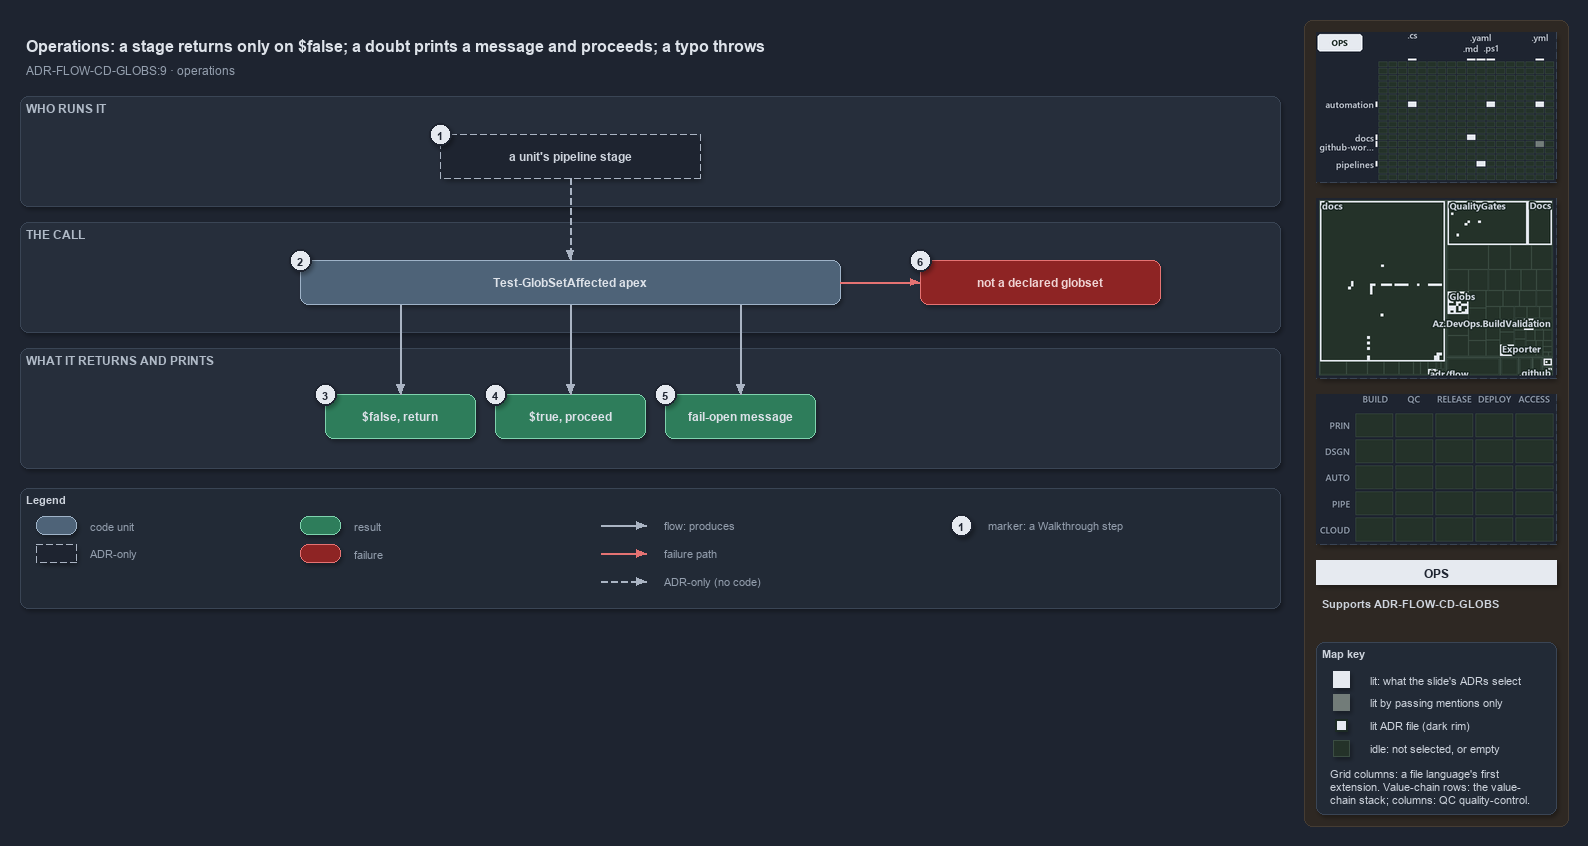

The diagram above was exported from draw.io. Its source (the exported page's mxGraphModel, read from the mxfile embedded in the PNG):
<mxGraphModel dx="1024" dy="768" grid="0" gridSize="10" guides="1" tooltips="1" connect="1" arrows="1" fold="1" page="1" pageScale="1" pageWidth="1572" pageHeight="640" background="#1E2430" math="0" shadow="1">
  <root>
    <mxCell id="0" />
    <mxCell id="1" parent="0" />
    <mxCell id="sidebar-bg" value="" style="rounded=1;arcSize=2;html=1;fillColor=#2E2823;strokeColor=#453C33;shadow=0;" vertex="1" parent="1">
      <mxGeometry x="1304" y="4" width="264" height="806" as="geometry" />
    </mxCell>
    <mxCell id="title" value="Operations: a stage returns only on $false; a doubt prints a message and proceeds; a typo throws" style="text;html=1;align=left;verticalAlign=middle;fontSize=16;fontStyle=1;fontColor=#DDE2E9;" vertex="1" parent="1">
      <mxGeometry x="20" y="14" width="1260" height="30" as="geometry" />
    </mxCell>
    <mxCell id="subtitle" value="ADR-FLOW-CD-GLOBS:9 &amp;#183; operations" style="text;html=1;align=left;verticalAlign=middle;fontSize=12;fontColor=#949FAE;" vertex="1" parent="1">
      <mxGeometry x="20" y="44" width="1240" height="20" as="geometry" />
    </mxCell>
    <mxCell id="band-who" value="WHO RUNS IT" style="rounded=1;html=1;arcSize=3;fillColor=#262E3B;strokeColor=#3A4555;verticalAlign=top;align=left;spacingLeft=8;fontStyle=1;fontSize=12;fontColor=#B0BAC7;" vertex="1" parent="1">
      <mxGeometry x="20" y="80" width="1260" height="110" as="geometry" />
    </mxCell>
    <mxCell id="band-call" value="THE CALL" style="rounded=1;html=1;arcSize=3;fillColor=#262E3B;strokeColor=#3A4555;verticalAlign=top;align=left;spacingLeft=8;fontStyle=1;fontSize=12;fontColor=#B0BAC7;" vertex="1" parent="1">
      <mxGeometry x="20" y="206" width="1260" height="110" as="geometry" />
    </mxCell>
    <mxCell id="band-see" value="WHAT IT RETURNS AND PRINTS" style="rounded=1;html=1;arcSize=3;fillColor=#262E3B;strokeColor=#3A4555;verticalAlign=top;align=left;spacingLeft=8;fontStyle=1;fontSize=12;fontColor=#B0BAC7;" vertex="1" parent="1">
      <mxGeometry x="20" y="332" width="1260" height="120" as="geometry" />
    </mxCell>
    <mxCell id="g-stage" value="&lt;b&gt;a unit's pipeline stage&lt;/b&gt;" style="rounded=1;arcSize=50;whiteSpace=wrap;html=1;fillColor=#1E2430;strokeColor=#AAB4C3;dashed=1;fontColor=#CDD3DC;fontSize=12;" vertex="1" parent="1">
      <mxGeometry x="440" y="118" width="260" height="44" as="geometry" />
    </mxCell>
    <mxCell id="g-affected" value="&lt;b&gt;Test-GlobSetAffected apex&lt;/b&gt;" style="rounded=1;whiteSpace=wrap;html=1;arcSize=20;fillColor=#4E6378;strokeColor=#9FB3C8;fontColor=#DDE2E9;fontSize=12;" vertex="1" parent="1">
      <mxGeometry x="300" y="244" width="540" height="44" as="geometry" />
    </mxCell>
    <mxCell id="g-throw" value="&lt;b&gt;not a declared globset&lt;/b&gt;" style="rounded=1;whiteSpace=wrap;html=1;arcSize=20;fillColor=#8E2424;strokeColor=#E57373;fontColor=#EFD4D4;fontSize=12;" vertex="1" parent="1">
      <mxGeometry x="920" y="244" width="240" height="44" as="geometry" />
    </mxCell>
    <mxCell id="g-false" value="&lt;b&gt;$false, return&lt;/b&gt;" style="rounded=1;whiteSpace=wrap;html=1;arcSize=20;fillColor=#2E7D5B;strokeColor=#7FD3AE;fontColor=#DDE2E9;fontSize=12;" vertex="1" parent="1">
      <mxGeometry x="325" y="378" width="150" height="44" as="geometry" />
    </mxCell>
    <mxCell id="g-true" value="&lt;b&gt;$true, proceed&lt;/b&gt;" style="rounded=1;whiteSpace=wrap;html=1;arcSize=20;fillColor=#2E7D5B;strokeColor=#7FD3AE;fontColor=#DDE2E9;fontSize=12;" vertex="1" parent="1">
      <mxGeometry x="495" y="378" width="150" height="44" as="geometry" />
    </mxCell>
    <mxCell id="g-message" value="&lt;b&gt;fail-open message&lt;/b&gt;" style="rounded=1;whiteSpace=wrap;html=1;arcSize=20;fillColor=#2E7D5B;strokeColor=#7FD3AE;fontColor=#DDE2E9;fontSize=12;" vertex="1" parent="1">
      <mxGeometry x="665" y="378" width="150" height="44" as="geometry" />
    </mxCell>
    <mxCell id="port-affected-false" value="" style="text;html=1;strokeColor=none;fillColor=none;" vertex="1" parent="1">
      <mxGeometry x="400" y="288" width="1" height="1" as="geometry" />
    </mxCell>
    <mxCell id="port-affected-true" value="" style="text;html=1;strokeColor=none;fillColor=none;" vertex="1" parent="1">
      <mxGeometry x="570" y="288" width="1" height="1" as="geometry" />
    </mxCell>
    <mxCell id="port-affected-message" value="" style="text;html=1;strokeColor=none;fillColor=none;" vertex="1" parent="1">
      <mxGeometry x="740" y="288" width="1" height="1" as="geometry" />
    </mxCell>
    <mxCell id="edge-stage-affected" value="" style="edgeStyle=orthogonalEdgeStyle;rounded=1;html=1;fontSize=10;fontColor=#CDD3DC;endArrow=block;strokeColor=#AAB4C3;dashed=1;shadow=0;" edge="1" parent="1" source="g-stage" target="g-affected">
      <mxGeometry relative="1" as="geometry" />
    </mxCell>
    <mxCell id="edge-affected-throw" value="" style="edgeStyle=orthogonalEdgeStyle;rounded=1;html=1;fontSize=10;fontColor=#CDD3DC;endArrow=block;strokeColor=#E57373;shadow=0;" edge="1" parent="1" source="g-affected" target="g-throw">
      <mxGeometry relative="1" as="geometry" />
    </mxCell>
    <mxCell id="edge-affected-false" value="" style="edgeStyle=orthogonalEdgeStyle;rounded=1;html=1;fontSize=10;fontColor=#CDD3DC;endArrow=block;strokeColor=#AAB4C3;shadow=0;" edge="1" parent="1" source="port-affected-false" target="g-false">
      <mxGeometry relative="1" as="geometry" />
    </mxCell>
    <mxCell id="edge-affected-true" value="" style="edgeStyle=orthogonalEdgeStyle;rounded=1;html=1;fontSize=10;fontColor=#CDD3DC;endArrow=block;strokeColor=#AAB4C3;shadow=0;" edge="1" parent="1" source="port-affected-true" target="g-true">
      <mxGeometry relative="1" as="geometry" />
    </mxCell>
    <mxCell id="edge-affected-message" value="" style="edgeStyle=orthogonalEdgeStyle;rounded=1;html=1;fontSize=10;fontColor=#CDD3DC;endArrow=block;strokeColor=#AAB4C3;shadow=0;" edge="1" parent="1" source="port-affected-message" target="g-message">
      <mxGeometry relative="1" as="geometry" />
    </mxCell>
    <mxCell id="mark-1" value="1" style="ellipse;html=1;fillColor=#E6EAF0;strokeColor=#1E2430;strokeWidth=2;fontColor=#1E2430;fontStyle=1;fontSize=11;" vertex="1" parent="1">
      <mxGeometry x="429" y="107" width="22" height="22" as="geometry" />
    </mxCell>
    <mxCell id="mark-2" value="2" style="ellipse;html=1;fillColor=#E6EAF0;strokeColor=#1E2430;strokeWidth=2;fontColor=#1E2430;fontStyle=1;fontSize=11;" vertex="1" parent="1">
      <mxGeometry x="289" y="233" width="22" height="22" as="geometry" />
    </mxCell>
    <mxCell id="mark-3" value="3" style="ellipse;html=1;fillColor=#E6EAF0;strokeColor=#1E2430;strokeWidth=2;fontColor=#1E2430;fontStyle=1;fontSize=11;" vertex="1" parent="1">
      <mxGeometry x="314" y="367" width="22" height="22" as="geometry" />
    </mxCell>
    <mxCell id="mark-4" value="4" style="ellipse;html=1;fillColor=#E6EAF0;strokeColor=#1E2430;strokeWidth=2;fontColor=#1E2430;fontStyle=1;fontSize=11;" vertex="1" parent="1">
      <mxGeometry x="484" y="367" width="22" height="22" as="geometry" />
    </mxCell>
    <mxCell id="mark-5" value="5" style="ellipse;html=1;fillColor=#E6EAF0;strokeColor=#1E2430;strokeWidth=2;fontColor=#1E2430;fontStyle=1;fontSize=11;" vertex="1" parent="1">
      <mxGeometry x="654" y="367" width="22" height="22" as="geometry" />
    </mxCell>
    <mxCell id="mark-6" value="6" style="ellipse;html=1;fillColor=#E6EAF0;strokeColor=#1E2430;strokeWidth=2;fontColor=#1E2430;fontStyle=1;fontSize=11;" vertex="1" parent="1">
      <mxGeometry x="909" y="233" width="22" height="22" as="geometry" />
    </mxCell>
    <mxCell id="legend" value="&lt;b&gt;Legend&lt;/b&gt;" style="rounded=1;whiteSpace=wrap;html=1;arcSize=6;fillColor=#222A36;strokeColor=#3A4555;align=left;verticalAlign=top;spacing=8;fontSize=11;fontColor=#CDD3DC;" vertex="1" parent="1">
      <mxGeometry x="20" y="472" width="1260" height="120" as="geometry" />
    </mxCell>
    <mxCell id="lg-code" value="" style="rounded=1;html=1;arcSize=20;fillColor=#4E6378;strokeColor=#9FB3C8;" vertex="1" parent="1">
      <mxGeometry x="36" y="500" width="40" height="18" as="geometry" />
    </mxCell>
    <mxCell id="lg-code-t" value="code unit" style="text;html=1;align=left;verticalAlign=middle;fontSize=11;fontColor=#949FAE;" vertex="1" parent="1">
      <mxGeometry x="84" y="499" width="160" height="20" as="geometry" />
    </mxCell>
    <mxCell id="lg-adr" value="" style="rounded=1;arcSize=50;html=1;fillColor=#1E2430;strokeColor=#AAB4C3;dashed=1;" vertex="1" parent="1">
      <mxGeometry x="36" y="528" width="40" height="18" as="geometry" />
    </mxCell>
    <mxCell id="lg-adr-t" value="ADR-only" style="text;html=1;align=left;verticalAlign=middle;fontSize=11;fontColor=#949FAE;" vertex="1" parent="1">
      <mxGeometry x="84" y="527" width="160" height="20" as="geometry" />
    </mxCell>
    <mxCell id="lg-result" value="" style="rounded=1;html=1;arcSize=20;fillColor=#2E7D5B;strokeColor=#7FD3AE;" vertex="1" parent="1">
      <mxGeometry x="300" y="500" width="40" height="18" as="geometry" />
    </mxCell>
    <mxCell id="lg-result-t" value="result" style="text;html=1;align=left;verticalAlign=middle;fontSize=11;fontColor=#949FAE;" vertex="1" parent="1">
      <mxGeometry x="348" y="499" width="160" height="20" as="geometry" />
    </mxCell>
    <mxCell id="lg-failure" value="" style="rounded=1;html=1;arcSize=20;fillColor=#8E2424;strokeColor=#E57373;" vertex="1" parent="1">
      <mxGeometry x="300" y="528" width="40" height="18" as="geometry" />
    </mxCell>
    <mxCell id="lg-failure-t" value="failure" style="text;html=1;align=left;verticalAlign=middle;fontSize=11;fontColor=#949FAE;" vertex="1" parent="1">
      <mxGeometry x="348" y="527" width="160" height="20" as="geometry" />
    </mxCell>
    <mxCell id="lg-flow-a" value="" style="text;html=1;strokeColor=none;fillColor=none;" vertex="1" parent="1">
      <mxGeometry x="600" y="509" width="1" height="1" as="geometry" />
    </mxCell>
    <mxCell id="lg-flow-b" value="" style="text;html=1;strokeColor=none;fillColor=none;" vertex="1" parent="1">
      <mxGeometry x="646" y="509" width="1" height="1" as="geometry" />
    </mxCell>
    <mxCell id="lg-flow" value="" style="edgeStyle=orthogonalEdgeStyle;rounded=1;html=1;endArrow=block;strokeColor=#AAB4C3;shadow=0;fontColor=#CDD3DC;" edge="1" parent="1" source="lg-flow-a" target="lg-flow-b">
      <mxGeometry relative="1" as="geometry" />
    </mxCell>
    <mxCell id="lg-flow-t" value="flow: produces" style="text;html=1;align=left;verticalAlign=middle;fontSize=11;fontColor=#949FAE;" vertex="1" parent="1">
      <mxGeometry x="658" y="499" width="200" height="20" as="geometry" />
    </mxCell>
    <mxCell id="lg-fail-a" value="" style="text;html=1;strokeColor=none;fillColor=none;" vertex="1" parent="1">
      <mxGeometry x="600" y="537" width="1" height="1" as="geometry" />
    </mxCell>
    <mxCell id="lg-fail-b" value="" style="text;html=1;strokeColor=none;fillColor=none;" vertex="1" parent="1">
      <mxGeometry x="646" y="537" width="1" height="1" as="geometry" />
    </mxCell>
    <mxCell id="lg-fail" value="" style="edgeStyle=orthogonalEdgeStyle;rounded=1;html=1;endArrow=block;strokeColor=#E57373;shadow=0;fontColor=#CDD3DC;" edge="1" parent="1" source="lg-fail-a" target="lg-fail-b">
      <mxGeometry relative="1" as="geometry" />
    </mxCell>
    <mxCell id="lg-fail-t" value="failure path" style="text;html=1;align=left;verticalAlign=middle;fontSize=11;fontColor=#949FAE;" vertex="1" parent="1">
      <mxGeometry x="658" y="527" width="200" height="20" as="geometry" />
    </mxCell>
    <mxCell id="lg-adre-a" value="" style="text;html=1;strokeColor=none;fillColor=none;" vertex="1" parent="1">
      <mxGeometry x="600" y="565" width="1" height="1" as="geometry" />
    </mxCell>
    <mxCell id="lg-adre-b" value="" style="text;html=1;strokeColor=none;fillColor=none;" vertex="1" parent="1">
      <mxGeometry x="646" y="565" width="1" height="1" as="geometry" />
    </mxCell>
    <mxCell id="lg-adre" value="" style="edgeStyle=orthogonalEdgeStyle;rounded=1;html=1;endArrow=block;strokeColor=#AAB4C3;dashed=1;shadow=0;fontColor=#CDD3DC;" edge="1" parent="1" source="lg-adre-a" target="lg-adre-b">
      <mxGeometry relative="1" as="geometry" />
    </mxCell>
    <mxCell id="lg-adre-t" value="ADR-only (no code)" style="text;html=1;align=left;verticalAlign=middle;fontSize=11;fontColor=#949FAE;" vertex="1" parent="1">
      <mxGeometry x="658" y="555" width="200" height="20" as="geometry" />
    </mxCell>
    <mxCell id="lg-mark" value="1" style="ellipse;html=1;fillColor=#E6EAF0;strokeColor=#1E2430;strokeWidth=2;fontColor=#1E2430;fontStyle=1;fontSize=11;" vertex="1" parent="1">
      <mxGeometry x="950" y="498" width="22" height="22" as="geometry" />
    </mxCell>
    <mxCell id="lg-mark-t" value="marker: a Walkthrough step" style="text;html=1;align=left;verticalAlign=middle;fontSize=11;fontColor=#949FAE;" vertex="1" parent="1">
      <mxGeometry x="982" y="499" width="200" height="20" as="geometry" />
    </mxCell>
    <mxCell id="minimap-grid" value="" style="shape=image;imageAspect=0;rounded=1;arcSize=4;whiteSpace=wrap;html=1;fillColor=#262E3B;strokeColor=#3A4555;dashed=1;fontColor=#949FAE;fontSize=11;image=data:image/png,(base64 omitted: 12860 chars);" vertex="1" parent="1">
      <mxGeometry x="1316" y="16" width="240" height="150" as="geometry" />
    </mxCell>
    <mxCell id="minimap-tree" value="" style="shape=image;imageAspect=0;rounded=1;arcSize=4;whiteSpace=wrap;html=1;fillColor=#262E3B;strokeColor=#3A4555;dashed=1;fontColor=#949FAE;fontSize=11;image=data:image/png,(base64 omitted: 24644 chars);" vertex="1" parent="1">
      <mxGeometry x="1316" y="182" width="240" height="180" as="geometry" />
    </mxCell>
    <mxCell id="minimap-chain" value="" style="shape=image;imageAspect=0;rounded=1;arcSize=4;whiteSpace=wrap;html=1;fillColor=#262E3B;strokeColor=#3A4555;dashed=1;fontColor=#949FAE;fontSize=11;image=data:image/png,(base64 omitted: 11912 chars);" vertex="1" parent="1">
      <mxGeometry x="1316" y="378" width="240" height="150" as="geometry" />
    </mxCell>
    <mxCell id="lens-badge" value="OPS" style="rounded=0;whiteSpace=wrap;html=1;align=center;verticalAlign=middle;fontSize=12;fontStyle=1;fontColor=#1E2430;fillColor=#E6EAF0;strokeColor=none;" vertex="1" parent="1">
      <mxGeometry x="1316" y="544" width="240" height="24" as="geometry" />
    </mxCell>
    <mxCell id="supports" value="&lt;b&gt;Supports&lt;/b&gt; ADR-FLOW-CD-GLOBS" style="text;html=1;whiteSpace=wrap;align=left;verticalAlign=top;fontSize=11;fontColor=#CDD3DC;" vertex="1" parent="1">
      <mxGeometry x="1316" y="576" width="240" height="38" as="geometry" />
    </mxCell>
    <mxCell id="mapkey" value="&lt;b&gt;Map key&lt;/b&gt;" style="rounded=1;arcSize=6;whiteSpace=wrap;html=1;align=left;verticalAlign=top;fontSize=11;fontColor=#CDD3DC;fillColor=#222A36;strokeColor=#3A4555;spacingLeft=8;spacingTop=2;" vertex="1" parent="1">
      <mxGeometry x="1316" y="626" width="240" height="172" as="geometry" />
    </mxCell>
    <mxCell id="mapkey-lit" value="" style="rounded=0;html=1;fillColor=#E6EAF0;strokeColor=#E6EAF0;" vertex="1" parent="1">
      <mxGeometry x="1333.0" y="655.0" width="16" height="16" as="geometry" />
    </mxCell>
    <mxCell id="mapkey-lit-text" value="lit: what the slide's ADRs select" style="text;html=1;align=left;verticalAlign=middle;fontSize=11;fontColor=#CDD3DC;" vertex="1" parent="1">
      <mxGeometry x="1364" y="653" width="184" height="20" as="geometry" />
    </mxCell>
    <mxCell id="mapkey-touched" value="" style="rounded=0;html=1;fillColor=#727C79;strokeColor=#727C79;" vertex="1" parent="1">
      <mxGeometry x="1333.0" y="678.0" width="16" height="16" as="geometry" />
    </mxCell>
    <mxCell id="mapkey-touched-text" value="lit by passing mentions only" style="text;html=1;align=left;verticalAlign=middle;fontSize=11;fontColor=#CDD3DC;" vertex="1" parent="1">
      <mxGeometry x="1364" y="676" width="184" height="20" as="geometry" />
    </mxCell>
    <mxCell id="mapkey-adr" value="" style="rounded=0;html=1;fillColor=#E6EAF0;strokeColor=#1C2A24;strokeWidth=2;" vertex="1" parent="1">
      <mxGeometry x="1335.0" y="703.0" width="12" height="12" as="geometry" />
    </mxCell>
    <mxCell id="mapkey-adr-text" value="lit ADR file (dark rim)" style="text;html=1;align=left;verticalAlign=middle;fontSize=11;fontColor=#CDD3DC;" vertex="1" parent="1">
      <mxGeometry x="1364" y="699" width="184" height="20" as="geometry" />
    </mxCell>
    <mxCell id="mapkey-idle" value="" style="rounded=0;html=1;fillColor=#243229;strokeColor=#3B4D43;" vertex="1" parent="1">
      <mxGeometry x="1333.0" y="724.0" width="16" height="16" as="geometry" />
    </mxCell>
    <mxCell id="mapkey-idle-text" value="idle: not selected, or empty" style="text;html=1;align=left;verticalAlign=middle;fontSize=11;fontColor=#CDD3DC;" vertex="1" parent="1">
      <mxGeometry x="1364" y="722" width="184" height="20" as="geometry" />
    </mxCell>
    <mxCell id="mapkey-codes" value="Grid columns: a file language's first&lt;br&gt;extension. Value-chain rows: the value-&lt;br&gt;chain stack; columns: QC quality-control." style="text;html=1;align=left;verticalAlign=top;whiteSpace=wrap;fontSize=11;fontColor=#CDD3DC;" vertex="1" parent="1">
      <mxGeometry x="1324" y="746" width="224" height="46" as="geometry" />
    </mxCell>
  </root>
</mxGraphModel>